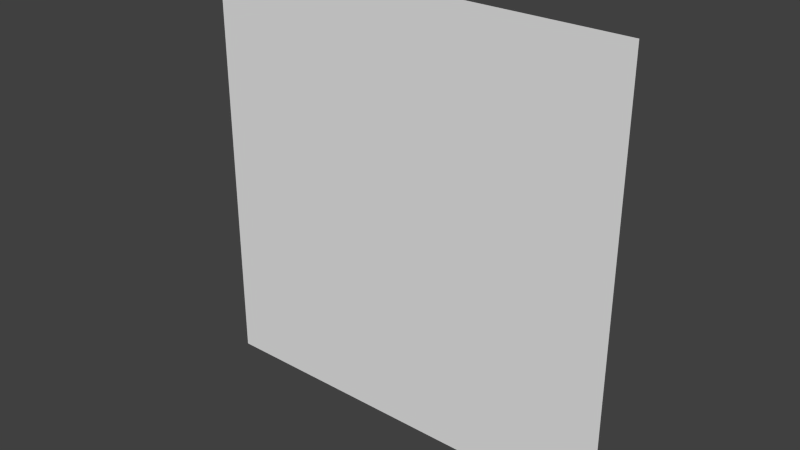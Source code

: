# Source: end.blend  (saved by Blender 2.67.0; exported with 4.5.12 LTS)
import bpy
from mathutils import Matrix  # noqa: F401  (used for matrix-valued properties, if any)

bpy.ops.wm.read_factory_settings(use_empty=True)
scene = bpy.context.scene
scene.name = 'Scene'

# ---- collections
col_collection_1 = bpy.data.collections.new('Collection 1'); scene.collection.children.link(col_collection_1)

# ---- materials (node trees are filled in below, after node groups)
mat_material = bpy.data.materials.new('Material')
mat_material.alpha_threshold = 0.0
mat_material.use_transparent_shadow = False
mat_material.roughness = 0.5
mat_material.line_color = (0.0, 0.0, 0.0, 1.0)

# ---- material node trees

# ---- world
world_world = bpy.data.worlds.new('World'); scene.world = world_world
world_world.color = (0.05088, 0.05088, 0.05088)
world_world.use_sun_shadow = False
world_world.sun_shadow_jitter_overblur = 0.0
world_world.cycles.sampling_method = 'MANUAL'
world_world.cycles.sample_map_resolution = 256

# ---- meshes
me_end = bpy.data.meshes.new('End')
me_end.from_pydata([(-1.0, 0.0, 0.0), (1.0, -2.702e-07, 0.0), (-1.0, 8.066e-07, 2.0), (1.0, -4.768e-07, 2.0)], [], [(1, 3, 2, 0)])
me_end.materials.append(mat_material)
me_end.use_remesh_preserve_volume = False
me_end.use_remesh_preserve_attributes = False
me_end.use_mirror_vertex_groups = False
me_end.update()

# ---- objects
ob_end = bpy.data.objects.new('End', me_end)

# ---- transforms, parenting, visibility, modifiers, constraints
ob_end.location = (0.0, 0.0, 0.0)
ob_end.rotation_mode = 'QUATERNION'
ob_end.rotation_quaternion = (1.0, 0.0, 0.0, 0.0)
ob_end.lock_rotations_4d = False
ob_end.empty_display_type = 'ARROWS'
ob_end.lineart.crease_threshold = 0.0

# ---- collection membership
col_collection_1.objects.link(ob_end)

# ---- scene / render settings (as saved in the file)
scene.frame_start = 1; scene.frame_end = 250; scene.frame_set(0)
scene.render.engine = 'BLENDER_EEVEE_NEXT'
scene.render.resolution_percentage = 50
scene.render.dither_intensity = 0.0
scene.cycles.use_denoising = False
scene.cycles.samples = 10
scene.cycles.sampling_pattern = 'TABULATED_SOBOL'
scene.cycles.light_sampling_threshold = 0.0
scene.cycles.use_adaptive_sampling = False
scene.cycles.use_light_tree = False
scene.cycles.blur_glossy = 0.0
scene.cycles.volume_bounces = 1
scene.cycles.pixel_filter_type = 'GAUSSIAN'
scene.cycles.sample_clamp_indirect = 0.0
scene.view_settings.view_transform = 'Standard'
bpy.context.view_layer.update()

# ---- added for rendering (the .blend has no active camera and no usable light): camera, sun
cam_auto = bpy.data.cameras.new('AutoCamera')
cam_auto.lens = 50.0
cam_auto.sensor_width = 36.0
cam_auto.clip_end = 1000.0
ob_auto_camera = bpy.data.objects.new('AutoCamera', cam_auto)
scene.collection.objects.link(ob_auto_camera)
ob_auto_camera.location = (2.61693, -3.14032, 3.09354)
ob_auto_camera.rotation_euler = (1.09748, -7.21219e-08, 0.694738)
scene.camera = ob_auto_camera
light_auto_sun = bpy.data.lights.new('AutoSun', 'SUN')
light_auto_sun.energy = 3.0
light_auto_sun.angle = 0.0523599
ob_auto_sun = bpy.data.objects.new('AutoSun', light_auto_sun)
scene.collection.objects.link(ob_auto_sun)
ob_auto_sun.rotation_euler = (0.872665, 0.174533, 0.523599)
bpy.context.view_layer.update()
